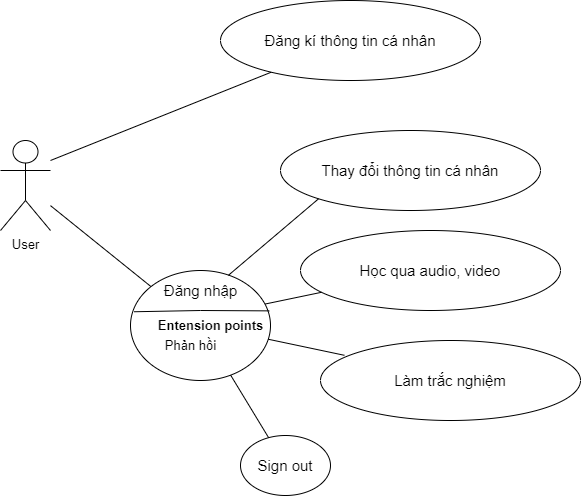

The diagram above was exported from draw.io. Its source (the exported page's mxGraphModel, read from the mxfile embedded in the PNG):
<mxGraphModel dx="1032" dy="588" grid="1" gridSize="10" guides="1" tooltips="1" connect="1" arrows="1" fold="1" page="1" pageScale="1" pageWidth="827" pageHeight="1169" math="0" shadow="0">
  <root>
    <mxCell id="0" />
    <mxCell id="1" parent="0" />
    <mxCell id="oxEmpA_iilb7ZVmoUZc9-2" value="User" style="shape=umlActor;verticalLabelPosition=bottom;verticalAlign=top;html=1;outlineConnect=0;fontSize=13;fontFamily=Helvetica;" vertex="1" parent="1">
      <mxGeometry x="120" y="260" width="50" height="90" as="geometry" />
    </mxCell>
    <mxCell id="oxEmpA_iilb7ZVmoUZc9-9" value="&lt;font style=&quot;font-size: 15px&quot;&gt;Đăng kí thông tin cá nhân&lt;/font&gt;" style="ellipse;whiteSpace=wrap;html=1;fontFamily=Helvetica;fontSize=13;" vertex="1" parent="1">
      <mxGeometry x="340" y="120" width="260" height="80" as="geometry" />
    </mxCell>
    <mxCell id="oxEmpA_iilb7ZVmoUZc9-12" value="" style="ellipse;whiteSpace=wrap;html=1;align=center;fontFamily=Helvetica;fontSize=13;strokeWidth=1;" vertex="1" parent="1">
      <mxGeometry x="250" y="390" width="140" height="110" as="geometry" />
    </mxCell>
    <mxCell id="oxEmpA_iilb7ZVmoUZc9-13" value="" style="endArrow=none;html=1;rounded=0;fontFamily=Helvetica;fontSize=13;exitX=0.026;exitY=0.375;exitDx=0;exitDy=0;exitPerimeter=0;entryX=0.991;entryY=0.367;entryDx=0;entryDy=0;entryPerimeter=0;" edge="1" parent="1" source="oxEmpA_iilb7ZVmoUZc9-12" target="oxEmpA_iilb7ZVmoUZc9-12">
      <mxGeometry relative="1" as="geometry">
        <mxPoint x="250" y="430" as="sourcePoint" />
        <mxPoint x="370" y="430" as="targetPoint" />
        <Array as="points">
          <mxPoint x="320" y="430" />
        </Array>
      </mxGeometry>
    </mxCell>
    <mxCell id="oxEmpA_iilb7ZVmoUZc9-14" value="&lt;font style=&quot;font-size: 15px&quot;&gt;Đăng nhập&lt;/font&gt;" style="text;html=1;align=center;verticalAlign=middle;resizable=0;points=[];autosize=1;strokeColor=none;fillColor=none;fontSize=13;fontFamily=Helvetica;" vertex="1" parent="1">
      <mxGeometry x="275" y="400" width="90" height="20" as="geometry" />
    </mxCell>
    <mxCell id="oxEmpA_iilb7ZVmoUZc9-15" value="&lt;b&gt;&lt;font style=&quot;font-size: 13px&quot;&gt;Entension points&lt;/font&gt;&lt;/b&gt;" style="text;html=1;align=center;verticalAlign=middle;resizable=0;points=[];autosize=1;strokeColor=none;fillColor=none;fontSize=13;fontFamily=Helvetica;" vertex="1" parent="1">
      <mxGeometry x="270" y="435" width="120" height="20" as="geometry" />
    </mxCell>
    <mxCell id="oxEmpA_iilb7ZVmoUZc9-16" value="Phản hồi" style="text;html=1;align=center;verticalAlign=middle;resizable=0;points=[];autosize=1;strokeColor=none;fillColor=none;fontSize=13;fontFamily=Helvetica;" vertex="1" parent="1">
      <mxGeometry x="275" y="455" width="70" height="20" as="geometry" />
    </mxCell>
    <mxCell id="oxEmpA_iilb7ZVmoUZc9-17" value="&lt;font style=&quot;font-size: 15px&quot;&gt;Thay đổi thông tin cá nhân&lt;/font&gt;" style="ellipse;whiteSpace=wrap;html=1;fontFamily=Helvetica;fontSize=13;" vertex="1" parent="1">
      <mxGeometry x="400" y="250" width="260" height="80" as="geometry" />
    </mxCell>
    <mxCell id="oxEmpA_iilb7ZVmoUZc9-18" value="&lt;span style=&quot;font-size: 15px&quot;&gt;Học qua audio, video&lt;/span&gt;" style="ellipse;whiteSpace=wrap;html=1;fontFamily=Helvetica;fontSize=13;" vertex="1" parent="1">
      <mxGeometry x="420" y="350" width="260" height="80" as="geometry" />
    </mxCell>
    <mxCell id="oxEmpA_iilb7ZVmoUZc9-19" value="&lt;span style=&quot;font-size: 15px&quot;&gt;Làm trắc nghiệm&lt;/span&gt;" style="ellipse;whiteSpace=wrap;html=1;fontFamily=Helvetica;fontSize=13;" vertex="1" parent="1">
      <mxGeometry x="440" y="460" width="260" height="80" as="geometry" />
    </mxCell>
    <mxCell id="oxEmpA_iilb7ZVmoUZc9-20" value="&lt;span style=&quot;font-size: 15px&quot;&gt;Sign out&lt;/span&gt;" style="ellipse;whiteSpace=wrap;html=1;fontFamily=Helvetica;fontSize=13;" vertex="1" parent="1">
      <mxGeometry x="360" y="555" width="90" height="60" as="geometry" />
    </mxCell>
    <mxCell id="oxEmpA_iilb7ZVmoUZc9-26" value="" style="endArrow=none;html=1;fontFamily=Helvetica;fontSize=13;" edge="1" parent="1" target="oxEmpA_iilb7ZVmoUZc9-9">
      <mxGeometry width="50" height="50" relative="1" as="geometry">
        <mxPoint x="170" y="280" as="sourcePoint" />
        <mxPoint x="220" y="230" as="targetPoint" />
      </mxGeometry>
    </mxCell>
    <mxCell id="oxEmpA_iilb7ZVmoUZc9-28" value="" style="endArrow=none;html=1;fontFamily=Helvetica;fontSize=13;entryX=0;entryY=0;entryDx=0;entryDy=0;" edge="1" parent="1" source="oxEmpA_iilb7ZVmoUZc9-2" target="oxEmpA_iilb7ZVmoUZc9-12">
      <mxGeometry width="50" height="50" relative="1" as="geometry">
        <mxPoint x="380" y="370" as="sourcePoint" />
        <mxPoint x="430" y="330" as="targetPoint" />
      </mxGeometry>
    </mxCell>
    <mxCell id="oxEmpA_iilb7ZVmoUZc9-29" value="" style="endArrow=none;html=1;fontFamily=Helvetica;fontSize=13;entryX=0;entryY=1;entryDx=0;entryDy=0;exitX=0.699;exitY=0.044;exitDx=0;exitDy=0;exitPerimeter=0;" edge="1" parent="1" source="oxEmpA_iilb7ZVmoUZc9-12" target="oxEmpA_iilb7ZVmoUZc9-17">
      <mxGeometry width="50" height="50" relative="1" as="geometry">
        <mxPoint x="380" y="370" as="sourcePoint" />
        <mxPoint x="430" y="320" as="targetPoint" />
      </mxGeometry>
    </mxCell>
    <mxCell id="oxEmpA_iilb7ZVmoUZc9-32" value="" style="endArrow=none;html=1;fontFamily=Helvetica;fontSize=13;exitX=0.961;exitY=0.305;exitDx=0;exitDy=0;exitPerimeter=0;" edge="1" parent="1" source="oxEmpA_iilb7ZVmoUZc9-12" target="oxEmpA_iilb7ZVmoUZc9-18">
      <mxGeometry width="50" height="50" relative="1" as="geometry">
        <mxPoint x="380" y="370" as="sourcePoint" />
        <mxPoint x="430" y="320" as="targetPoint" />
      </mxGeometry>
    </mxCell>
    <mxCell id="oxEmpA_iilb7ZVmoUZc9-33" value="" style="endArrow=none;html=1;fontFamily=Helvetica;fontSize=13;entryX=0.092;entryY=0.185;entryDx=0;entryDy=0;entryPerimeter=0;" edge="1" parent="1" source="oxEmpA_iilb7ZVmoUZc9-12" target="oxEmpA_iilb7ZVmoUZc9-19">
      <mxGeometry width="50" height="50" relative="1" as="geometry">
        <mxPoint x="380" y="370" as="sourcePoint" />
        <mxPoint x="430" y="320" as="targetPoint" />
      </mxGeometry>
    </mxCell>
    <mxCell id="oxEmpA_iilb7ZVmoUZc9-35" value="" style="endArrow=none;html=1;fontFamily=Helvetica;fontSize=13;" edge="1" parent="1" source="oxEmpA_iilb7ZVmoUZc9-12" target="oxEmpA_iilb7ZVmoUZc9-20">
      <mxGeometry width="50" height="50" relative="1" as="geometry">
        <mxPoint x="340" y="500" as="sourcePoint" />
        <mxPoint x="430" y="320" as="targetPoint" />
      </mxGeometry>
    </mxCell>
  </root>
</mxGraphModel>